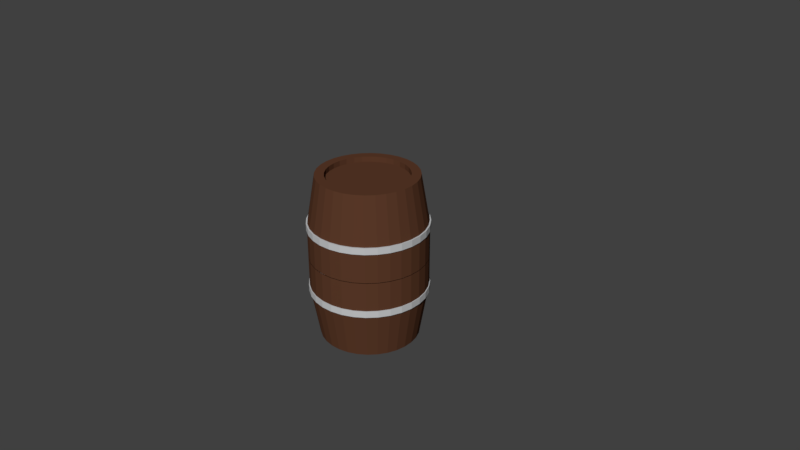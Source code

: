 # Source: barrel.blend  (saved by Blender 2.79.0; exported with 4.5.12 LTS)
import bpy
from mathutils import Matrix  # noqa: F401  (used for matrix-valued properties, if any)

bpy.ops.wm.read_factory_settings(use_empty=True)
scene = bpy.context.scene
scene.name = 'Scene'

# ---- collections
col_collection_1 = bpy.data.collections.new('Collection 1'); scene.collection.children.link(col_collection_1)

# ---- materials (node trees are filled in below, after node groups)
mat_wood = bpy.data.materials.new('Wood')
mat_wood.alpha_threshold = 0.0
mat_wood.use_transparent_shadow = False
mat_wood.diffuse_color = (0.1046, 0.04231, 0.02217, 1.0)
mat_wood.roughness = 0.5
mat_ring = bpy.data.materials.new('Ring')
mat_ring.alpha_threshold = 0.0
mat_ring.use_transparent_shadow = False
mat_ring.diffuse_color = (0.56, 0.57, 0.58, 1.0)
mat_ring.roughness = 0.5

# ---- material node trees

# ---- world
world_world = bpy.data.worlds.new('World'); scene.world = world_world
world_world.color = (0.05088, 0.05088, 0.05088)
world_world.use_sun_shadow = False
world_world.sun_shadow_jitter_overblur = 0.0
world_world.cycles.sampling_method = 'MANUAL'

# ---- cameras
cam_camera = bpy.data.cameras.new('Camera')
cam_camera.clip_end = 100.0
cam_camera.lens = 35.0
cam_camera.sensor_width = 32.0
cam_camera.sensor_height = 18.0
cam_camera.ortho_scale = 7.314
cam_camera.dof.focus_distance = 0.0
cam_camera.dof.aperture_fstop = 128.0

# ---- meshes
me_cylinder = bpy.data.meshes.new('Cylinder')
me_cylinder.from_pydata([(1.904e-08, 0.6634, 1.115), (0.1294, 0.6507, 1.115), (0.2539, 0.6129, 1.115), (0.3686, 0.5516, 1.115), (0.4691, 0.4691, 1.115), (0.5516, 0.3686, 1.115), (0.6129, 0.2539, 1.115), (0.6507, 0.1294, 1.115), (0.6634, 1.589e-07, 1.115), (0.6507, -0.1294, 1.115), (0.6129, -0.2539, 1.115), (0.5516, -0.3686, 1.115), (0.4691, -0.4691, 1.115), (0.3686, -0.5516, 1.115), (0.2539, -0.6129, 1.115), (0.1294, -0.6507, 1.115), (-1.971e-07, -0.6634, 1.115), (-0.1294, -0.6507, 1.115), (-0.2539, -0.6129, 1.115), (-0.3686, -0.5516, 1.115), (-0.4691, -0.4691, 1.115), (-0.5516, -0.3686, 1.115), (-0.6129, -0.2539, 1.115), (-0.6507, -0.1294, 1.115), (-0.6634, 7.494e-07, 1.115), (-0.6507, 0.1294, 1.115), (-0.6129, 0.2539, 1.115), (-0.5516, 0.3686, 1.115), (-0.4691, 0.4691, 1.115), (-0.3686, 0.5516, 1.115), (-0.2539, 0.6129, 1.115), (-0.1294, 0.6507, 1.115), (2.012e-09, 0.7789, 0.4382), (0.152, 0.7639, 0.4382), (0.2981, 0.7196, 0.4382), (0.4327, 0.6476, 0.4382), (0.5508, 0.5508, 0.4382), (0.6476, 0.4327, 0.4382), (0.7196, 0.2981, 0.4382), (0.7639, 0.152, 0.4382), (0.7789, 1.33e-07, 0.4382), (0.7639, -0.152, 0.4382), (0.7196, -0.2981, 0.4382), (0.6476, -0.4327, 0.4382), (0.5508, -0.5508, 0.4382), (0.4327, -0.6476, 0.4382), (0.2981, -0.7196, 0.4382), (0.152, -0.7639, 0.4382), (-2.518e-07, -0.7789, 0.4382), (-0.152, -0.7639, 0.4382), (-0.2981, -0.7196, 0.4382), (-0.4327, -0.6476, 0.4382), (-0.5508, -0.5508, 0.4382), (-0.6476, -0.4327, 0.4382), (-0.7196, -0.2981, 0.4382), (-0.7639, -0.152, 0.4382), (-0.7789, 8.263e-07, 0.4382), (-0.7639, 0.152, 0.4382), (-0.7196, 0.2981, 0.4382), (-0.6476, 0.4327, 0.4382), (-0.5508, 0.5508, 0.4382), (-0.4327, 0.6476, 0.4382), (-0.2981, 0.7196, 0.4382), (-0.152, 0.7639, 0.4382), (0.1055, 0.5303, 1.115), (3.56e-08, 0.5407, 1.115), (0.2069, 0.4995, 1.115), (0.3004, 0.4495, 1.115), (0.3823, 0.3823, 1.115), (0.4495, 0.3004, 1.115), (0.4995, 0.2069, 1.115), (0.5303, 0.1055, 1.115), (0.5407, 1.915e-07, 1.115), (0.5303, -0.1055, 1.115), (0.4995, -0.2069, 1.115), (0.4495, -0.3004, 1.115), (0.3823, -0.3823, 1.115), (0.3004, -0.4495, 1.115), (0.2069, -0.4995, 1.115), (0.1055, -0.5303, 1.115), (-1.406e-07, -0.5407, 1.115), (-0.1055, -0.5303, 1.115), (-0.2069, -0.4995, 1.115), (-0.3004, -0.4495, 1.115), (-0.3823, -0.3823, 1.115), (-0.4495, -0.3004, 1.115), (-0.4995, -0.2069, 1.115), (-0.5303, -0.1055, 1.115), (-0.5407, 6.727e-07, 1.115), (-0.5303, 0.1055, 1.115), (-0.4995, 0.2069, 1.115), (-0.4495, 0.3004, 1.115), (-0.3823, 0.3823, 1.115), (-0.3004, 0.4495, 1.115), (-0.2069, 0.4995, 1.115), (-0.1055, 0.5303, 1.115), (0.1055, 0.5303, 1.045), (3.599e-08, 0.5407, 1.045), (0.2069, 0.4995, 1.045), (0.3004, 0.4495, 1.045), (0.3823, 0.3823, 1.045), (0.4495, 0.3004, 1.045), (0.4995, 0.2069, 1.045), (0.5303, 0.1055, 1.045), (0.5407, 1.915e-07, 1.045), (0.5303, -0.1055, 1.045), (0.4995, -0.2069, 1.045), (0.4495, -0.3004, 1.045), (0.3823, -0.3823, 1.045), (0.3004, -0.4495, 1.045), (0.2069, -0.4995, 1.045), (0.1055, -0.5303, 1.045), (-1.402e-07, -0.5407, 1.045), (-0.1055, -0.5303, 1.045), (-0.2069, -0.4995, 1.045), (-0.3004, -0.4495, 1.045), (-0.3823, -0.3823, 1.045), (-0.4495, -0.3004, 1.045), (-0.4995, -0.2069, 1.045), (-0.5303, -0.1055, 1.045), (-0.5407, 6.727e-07, 1.045), (-0.5303, 0.1055, 1.045), (-0.4995, 0.2069, 1.045), (-0.4495, 0.3004, 1.045), (-0.3823, 0.3823, 1.045), (-0.3004, 0.4495, 1.045), (-0.2069, 0.4995, 1.045), (-0.1055, 0.5303, 1.045), (2.012e-09, 0.7789, 0.003128), (0.152, 0.7639, 0.003128), (0.2981, 0.7196, 0.003128), (0.4327, 0.6476, 0.003128), (0.5508, 0.5508, 0.003128), (0.6476, 0.4327, 0.003128), (0.7196, 0.2981, 0.003128), (0.7639, 0.152, 0.003128), (0.7789, 1.33e-07, 0.003128), (0.7639, -0.152, 0.003128), (0.7196, -0.2981, 0.003128), (0.6476, -0.4327, 0.003128), (0.5508, -0.5508, 0.003128), (0.4327, -0.6476, 0.003128), (0.2981, -0.7196, 0.003128), (0.152, -0.7639, 0.003128), (-2.518e-07, -0.7789, 0.003128), (-0.152, -0.7639, 0.003128), (-0.2981, -0.7196, 0.003128), (-0.4327, -0.6476, 0.003128), (-0.5508, -0.5508, 0.003128), (-0.6476, -0.4327, 0.003128), (-0.7196, -0.2981, 0.003128), (-0.7639, -0.152, 0.003128), (-0.7789, 8.263e-07, 0.003128), (-0.7639, 0.152, 0.003128), (-0.7196, 0.2981, 0.003128), (-0.6476, 0.4327, 0.003128), (-0.5508, 0.5508, 0.003128), (-0.4327, 0.6476, 0.003128), (-0.2981, 0.7196, 0.003128), (-0.152, 0.7639, 0.003128), (1.904e-08, 0.6634, -1.115), (0.1294, 0.6507, -1.115), (0.2539, 0.6129, -1.115), (0.3686, 0.5516, -1.115), (0.4691, 0.4691, -1.115), (0.5516, 0.3686, -1.115), (0.6129, 0.2539, -1.115), (0.6507, 0.1294, -1.115), (0.6634, 1.589e-07, -1.115), (0.6507, -0.1294, -1.115), (0.6129, -0.2539, -1.115), (0.5516, -0.3686, -1.115), (0.4691, -0.4691, -1.115), (0.3686, -0.5516, -1.115), (0.2539, -0.6129, -1.115), (0.1294, -0.6507, -1.115), (-1.971e-07, -0.6634, -1.115), (-0.1294, -0.6507, -1.115), (-0.2539, -0.6129, -1.115), (-0.3686, -0.5516, -1.115), (-0.4691, -0.4691, -1.115), (-0.5516, -0.3686, -1.115), (-0.6129, -0.2539, -1.115), (-0.6507, -0.1294, -1.115), (-0.6634, 7.494e-07, -1.115), (-0.6507, 0.1294, -1.115), (-0.6129, 0.2539, -1.115), (-0.5516, 0.3686, -1.115), (-0.4691, 0.4691, -1.115), (-0.3686, 0.5516, -1.115), (-0.2539, 0.6129, -1.115), (-0.1294, 0.6507, -1.115), (2.012e-09, 0.7789, -0.4382), (0.152, 0.7639, -0.4382), (0.2981, 0.7196, -0.4382), (0.4327, 0.6476, -0.4382), (0.5508, 0.5508, -0.4382), (0.6476, 0.4327, -0.4382), (0.7196, 0.2981, -0.4382), (0.7639, 0.152, -0.4382), (0.7789, 1.33e-07, -0.4382), (0.7639, -0.152, -0.4382), (0.7196, -0.2981, -0.4382), (0.6476, -0.4327, -0.4382), (0.5508, -0.5508, -0.4382), (0.4327, -0.6476, -0.4382), (0.2981, -0.7196, -0.4382), (0.152, -0.7639, -0.4382), (-2.518e-07, -0.7789, -0.4382), (-0.152, -0.7639, -0.4382), (-0.2981, -0.7196, -0.4382), (-0.4327, -0.6476, -0.4382), (-0.5508, -0.5508, -0.4382), (-0.6476, -0.4327, -0.4382), (-0.7196, -0.2981, -0.4382), (-0.7639, -0.152, -0.4382), (-0.7789, 8.263e-07, -0.4382), (-0.7639, 0.152, -0.4382), (-0.7196, 0.2981, -0.4382), (-0.6476, 0.4327, -0.4382), (-0.5508, 0.5508, -0.4382), (-0.4327, 0.6476, -0.4382), (-0.2981, 0.7196, -0.4382), (-0.152, 0.7639, -0.4382), (0.1055, 0.5303, -1.115), (3.56e-08, 0.5407, -1.115), (0.2069, 0.4995, -1.115), (0.3004, 0.4495, -1.115), (0.3823, 0.3823, -1.115), (0.4495, 0.3004, -1.115), (0.4995, 0.2069, -1.115), (0.5303, 0.1055, -1.115), (0.5407, 1.915e-07, -1.115), (0.5303, -0.1055, -1.115), (0.4995, -0.2069, -1.115), (0.4495, -0.3004, -1.115), (0.3823, -0.3823, -1.115), (0.3004, -0.4495, -1.115), (0.2069, -0.4995, -1.115), (0.1055, -0.5303, -1.115), (-1.406e-07, -0.5407, -1.115), (-0.1055, -0.5303, -1.115), (-0.2069, -0.4995, -1.115), (-0.3004, -0.4495, -1.115), (-0.3823, -0.3823, -1.115), (-0.4495, -0.3004, -1.115), (-0.4995, -0.2069, -1.115), (-0.5303, -0.1055, -1.115), (-0.5407, 6.727e-07, -1.115), (-0.5303, 0.1055, -1.115), (-0.4995, 0.2069, -1.115), (-0.4495, 0.3004, -1.115), (-0.3823, 0.3823, -1.115), (-0.3004, 0.4495, -1.115), (-0.2069, 0.4995, -1.115), (-0.1055, 0.5303, -1.115), (0.1055, 0.5303, -1.045), (3.599e-08, 0.5407, -1.045), (0.2069, 0.4995, -1.045), (0.3004, 0.4495, -1.045), (0.3823, 0.3823, -1.045), (0.4495, 0.3004, -1.045), (0.4995, 0.2069, -1.045), (0.5303, 0.1055, -1.045), (0.5407, 1.915e-07, -1.045), (0.5303, -0.1055, -1.045), (0.4995, -0.2069, -1.045), (0.4495, -0.3004, -1.045), (0.3823, -0.3823, -1.045), (0.3004, -0.4495, -1.045), (0.2069, -0.4995, -1.045), (0.1055, -0.5303, -1.045), (-1.402e-07, -0.5407, -1.045), (-0.1055, -0.5303, -1.045), (-0.2069, -0.4995, -1.045), (-0.3004, -0.4495, -1.045), (-0.3823, -0.3823, -1.045), (-0.4495, -0.3004, -1.045), (-0.4995, -0.2069, -1.045), (-0.5303, -0.1055, -1.045), (-0.5407, 6.727e-07, -1.045), (-0.5303, 0.1055, -1.045), (-0.4995, 0.2069, -1.045), (-0.4495, 0.3004, -1.045), (-0.3823, 0.3823, -1.045), (-0.3004, 0.4495, -1.045), (-0.2069, 0.4995, -1.045), (-0.1055, 0.5303, -1.045), (2.012e-09, 0.7789, -0.003128), (0.152, 0.7639, -0.003128), (0.2981, 0.7196, -0.003128), (0.4327, 0.6476, -0.003128), (0.5508, 0.5508, -0.003128), (0.6476, 0.4327, -0.003128), (0.7196, 0.2981, -0.003128), (0.7639, 0.152, -0.003128), (0.7789, 1.33e-07, -0.003128), (0.7639, -0.152, -0.003128), (0.7196, -0.2981, -0.003128), (0.6476, -0.4327, -0.003128), (0.5508, -0.5508, -0.003128), (0.4327, -0.6476, -0.003128), (0.2981, -0.7196, -0.003128), (0.152, -0.7639, -0.003128), (-2.518e-07, -0.7789, -0.003128), (-0.152, -0.7639, -0.003128), (-0.2981, -0.7196, -0.003128), (-0.4327, -0.6476, -0.003128), (-0.5508, -0.5508, -0.003128), (-0.6476, -0.4327, -0.003128), (-0.7196, -0.2981, -0.003128), (-0.7639, -0.152, -0.003128), (-0.7789, 8.263e-07, -0.003128), (-0.7639, 0.152, -0.003128), (-0.7196, 0.2981, -0.003128), (-0.6476, 0.4327, -0.003128), (-0.5508, 0.5508, -0.003128), (-0.4327, 0.6476, -0.003128), (-0.2981, 0.7196, -0.003128), (-0.152, 0.7639, -0.003128), (1.721e-15, 0.7904, -0.3919), (1.721e-15, 0.7904, -0.4811), (0.1542, 0.7752, -0.3919), (0.1542, 0.7752, -0.4811), (0.3025, 0.7302, -0.3919), (0.3025, 0.7302, -0.4811), (0.4391, 0.6572, -0.3919), (0.4391, 0.6572, -0.4811), (0.5589, 0.5589, -0.3919), (0.5589, 0.5589, -0.4811), (0.6572, 0.4391, -0.3919), (0.6572, 0.4391, -0.4811), (0.7302, 0.3025, -0.3919), (0.7302, 0.3025, -0.4811), (0.7752, 0.1542, -0.3919), (0.7752, 0.1542, -0.4811), (0.7904, 1.774e-07, -0.3919), (0.7904, 1.774e-07, -0.4811), (0.7752, -0.1542, -0.3919), (0.7752, -0.1542, -0.4811), (0.7302, -0.3025, -0.3919), (0.7302, -0.3025, -0.4811), (0.6572, -0.4391, -0.3919), (0.6572, -0.4391, -0.4811), (0.5589, -0.5589, -0.3919), (0.5589, -0.5589, -0.4811), (0.4391, -0.6572, -0.3919), (0.4391, -0.6572, -0.4811), (0.3025, -0.7302, -0.3919), (0.3025, -0.7302, -0.4811), (0.1542, -0.7752, -0.3919), (0.1542, -0.7752, -0.4811), (-2.575e-07, -0.7904, -0.3919), (-2.575e-07, -0.7904, -0.4811), (-0.1542, -0.7752, -0.3919), (-0.1542, -0.7752, -0.4811), (-0.3025, -0.7302, -0.3919), (-0.3025, -0.7302, -0.4811), (-0.4391, -0.6572, -0.3919), (-0.4391, -0.6572, -0.4811), (-0.5589, -0.5589, -0.3919), (-0.5589, -0.5589, -0.4811), (-0.6572, -0.4391, -0.3919), (-0.6572, -0.4391, -0.4811), (-0.7302, -0.3025, -0.3919), (-0.7302, -0.3025, -0.4811), (-0.7752, -0.1542, -0.3919), (-0.7752, -0.1542, -0.4811), (-0.7904, 8.809e-07, -0.3919), (-0.7904, 8.809e-07, -0.4811), (-0.7752, 0.1542, -0.3919), (-0.7752, 0.1542, -0.4811), (-0.7302, 0.3025, -0.3919), (-0.7302, 0.3025, -0.4811), (-0.6572, 0.4391, -0.3919), (-0.6572, 0.4391, -0.4811), (-0.5589, 0.5589, -0.3919), (-0.5589, 0.5589, -0.4811), (-0.4391, 0.6572, -0.3919), (-0.4391, 0.6572, -0.4811), (-0.3025, 0.7302, -0.3919), (-0.3025, 0.7302, -0.4811), (-0.1542, 0.7752, -0.3919), (-0.1542, 0.7752, -0.4811), (0.0, 0.7904, 0.4842), (0.0, 0.7904, 0.395), (0.1542, 0.7752, 0.4842), (0.1542, 0.7752, 0.395), (0.3025, 0.7302, 0.4842), (0.3025, 0.7302, 0.395), (0.4391, 0.6572, 0.4842), (0.4391, 0.6572, 0.395), (0.5589, 0.5589, 0.4842), (0.5589, 0.5589, 0.395), (0.6572, 0.4391, 0.4842), (0.6572, 0.4391, 0.395), (0.7302, 0.3025, 0.4842), (0.7302, 0.3025, 0.395), (0.7752, 0.1542, 0.4842), (0.7752, 0.1542, 0.395), (0.7904, 5.967e-08, 0.4842), (0.7904, 5.967e-08, 0.395), (0.7752, -0.1542, 0.4842), (0.7752, -0.1542, 0.395), (0.7302, -0.3025, 0.4842), (0.7302, -0.3025, 0.395), (0.6572, -0.4391, 0.4842), (0.6572, -0.4391, 0.395), (0.5589, -0.5589, 0.4842), (0.5589, -0.5589, 0.395), (0.4391, -0.6572, 0.4842), (0.4391, -0.6572, 0.395), (0.3025, -0.7302, 0.4842), (0.3025, -0.7302, 0.395), (0.1542, -0.7752, 0.4842), (0.1542, -0.7752, 0.395), (-2.575e-07, -0.7904, 0.4842), (-2.575e-07, -0.7904, 0.395), (-0.1542, -0.7752, 0.4842), (-0.1542, -0.7752, 0.395), (-0.3025, -0.7302, 0.4842), (-0.3025, -0.7302, 0.395), (-0.4391, -0.6572, 0.4842), (-0.4391, -0.6572, 0.395), (-0.5589, -0.5589, 0.4842), (-0.5589, -0.5589, 0.395), (-0.6572, -0.4391, 0.4842), (-0.6572, -0.4391, 0.395), (-0.7302, -0.3025, 0.4842), (-0.7302, -0.3025, 0.395), (-0.7752, -0.1542, 0.4842), (-0.7752, -0.1542, 0.395), (-0.7904, 7.632e-07, 0.4842), (-0.7904, 7.632e-07, 0.395), (-0.7752, 0.1542, 0.4842), (-0.7752, 0.1542, 0.395), (-0.7302, 0.3025, 0.4842), (-0.7302, 0.3025, 0.395), (-0.6572, 0.4391, 0.4842), (-0.6572, 0.4391, 0.395), (-0.5589, 0.5589, 0.4842), (-0.5589, 0.5589, 0.395), (-0.4391, 0.6572, 0.4842), (-0.4391, 0.6572, 0.395), (-0.3025, 0.7302, 0.4842), (-0.3025, 0.7302, 0.395), (-0.1542, 0.7752, 0.4842), (-0.1542, 0.7752, 0.395)], [], [(32, 0, 1, 33), (33, 1, 2, 34), (34, 2, 3, 35), (35, 3, 4, 36), (36, 4, 5, 37), (37, 5, 6, 38), (38, 6, 7, 39), (39, 7, 8, 40), (40, 8, 9, 41), (41, 9, 10, 42), (42, 10, 11, 43), (43, 11, 12, 44), (44, 12, 13, 45), (45, 13, 14, 46), (46, 14, 15, 47), (47, 15, 16, 48), (48, 16, 17, 49), (49, 17, 18, 50), (50, 18, 19, 51), (51, 19, 20, 52), (52, 20, 21, 53), (53, 21, 22, 54), (54, 22, 23, 55), (55, 23, 24, 56), (56, 24, 25, 57), (57, 25, 26, 58), (58, 26, 27, 59), (59, 27, 28, 60), (60, 28, 29, 61), (61, 29, 30, 62), (5, 4, 68, 69), (62, 30, 31, 63), (63, 31, 0, 32), (159, 63, 32, 128), (158, 62, 63, 159), (157, 61, 62, 158), (156, 60, 61, 157), (155, 59, 60, 156), (154, 58, 59, 155), (153, 57, 58, 154), (152, 56, 57, 153), (151, 55, 56, 152), (150, 54, 55, 151), (149, 53, 54, 150), (148, 52, 53, 149), (147, 51, 52, 148), (146, 50, 51, 147), (145, 49, 50, 146), (144, 48, 49, 145), (143, 47, 48, 144), (142, 46, 47, 143), (141, 45, 46, 142), (140, 44, 45, 141), (139, 43, 44, 140), (138, 42, 43, 139), (137, 41, 42, 138), (136, 40, 41, 137), (135, 39, 40, 136), (134, 38, 39, 135), (133, 37, 38, 134), (132, 36, 37, 133), (131, 35, 36, 132), (130, 34, 35, 131), (129, 33, 34, 130), (128, 32, 33, 129), (69, 68, 100, 101), (14, 13, 77, 78), (23, 22, 86, 87), (1, 0, 65, 64), (0, 31, 95, 65), (10, 9, 73, 74), (19, 18, 82, 83), (28, 27, 91, 92), (6, 5, 69, 70), (15, 14, 78, 79), (24, 23, 87, 88), (2, 1, 64, 66), (11, 10, 74, 75), (20, 19, 83, 84), (29, 28, 92, 93), (7, 6, 70, 71), (16, 15, 79, 80), (25, 24, 88, 89), (3, 2, 66, 67), (12, 11, 75, 76), (21, 20, 84, 85), (30, 29, 93, 94), (8, 7, 71, 72), (17, 16, 80, 81), (26, 25, 89, 90), (4, 3, 67, 68), (13, 12, 76, 77), (22, 21, 85, 86), (31, 30, 94, 95), (9, 8, 72, 73), (18, 17, 81, 82), (27, 26, 90, 91), (96, 97, 127, 126, 125, 124, 123, 122, 121, 120, 119, 118, 117, 116, 115, 114, 113, 112, 111, 110, 109, 108, 107, 106, 105, 104, 103, 102, 101, 100, 99, 98), (65, 95, 127, 97), (83, 82, 114, 115), (70, 69, 101, 102), (84, 83, 115, 116), (71, 70, 102, 103), (85, 84, 116, 117), (72, 71, 103, 104), (86, 85, 117, 118), (73, 72, 104, 105), (87, 86, 118, 119), (74, 73, 105, 106), (88, 87, 119, 120), (75, 74, 106, 107), (89, 88, 120, 121), (76, 75, 107, 108), (90, 89, 121, 122), (77, 76, 108, 109), (91, 90, 122, 123), (78, 77, 109, 110), (64, 65, 97, 96), (92, 91, 123, 124), (79, 78, 110, 111), (66, 64, 96, 98), (93, 92, 124, 125), (80, 79, 111, 112), (67, 66, 98, 99), (94, 93, 125, 126), (81, 80, 112, 113), (68, 67, 99, 100), (95, 94, 126, 127), (82, 81, 113, 114), (192, 193, 161, 160), (193, 194, 162, 161), (194, 195, 163, 162), (195, 196, 164, 163), (196, 197, 165, 164), (197, 198, 166, 165), (198, 199, 167, 166), (199, 200, 168, 167), (200, 201, 169, 168), (201, 202, 170, 169), (202, 203, 171, 170), (203, 204, 172, 171), (204, 205, 173, 172), (205, 206, 174, 173), (206, 207, 175, 174), (207, 208, 176, 175), (208, 209, 177, 176), (209, 210, 178, 177), (210, 211, 179, 178), (211, 212, 180, 179), (212, 213, 181, 180), (213, 214, 182, 181), (214, 215, 183, 182), (215, 216, 184, 183), (216, 217, 185, 184), (217, 218, 186, 185), (218, 219, 187, 186), (219, 220, 188, 187), (220, 221, 189, 188), (221, 222, 190, 189), (165, 229, 228, 164), (222, 223, 191, 190), (223, 192, 160, 191), (319, 288, 192, 223), (318, 319, 223, 222), (317, 318, 222, 221), (316, 317, 221, 220), (315, 316, 220, 219), (314, 315, 219, 218), (313, 314, 218, 217), (312, 313, 217, 216), (311, 312, 216, 215), (310, 311, 215, 214), (309, 310, 214, 213), (308, 309, 213, 212), (307, 308, 212, 211), (306, 307, 211, 210), (305, 306, 210, 209), (304, 305, 209, 208), (303, 304, 208, 207), (302, 303, 207, 206), (301, 302, 206, 205), (300, 301, 205, 204), (299, 300, 204, 203), (298, 299, 203, 202), (297, 298, 202, 201), (296, 297, 201, 200), (295, 296, 200, 199), (294, 295, 199, 198), (293, 294, 198, 197), (292, 293, 197, 196), (291, 292, 196, 195), (290, 291, 195, 194), (289, 290, 194, 193), (288, 289, 193, 192), (229, 261, 260, 228), (174, 238, 237, 173), (183, 247, 246, 182), (161, 224, 225, 160), (160, 225, 255, 191), (170, 234, 233, 169), (179, 243, 242, 178), (188, 252, 251, 187), (166, 230, 229, 165), (175, 239, 238, 174), (184, 248, 247, 183), (162, 226, 224, 161), (171, 235, 234, 170), (180, 244, 243, 179), (189, 253, 252, 188), (167, 231, 230, 166), (176, 240, 239, 175), (185, 249, 248, 184), (163, 227, 226, 162), (172, 236, 235, 171), (181, 245, 244, 180), (190, 254, 253, 189), (168, 232, 231, 167), (177, 241, 240, 176), (186, 250, 249, 185), (164, 228, 227, 163), (173, 237, 236, 172), (182, 246, 245, 181), (191, 255, 254, 190), (169, 233, 232, 168), (178, 242, 241, 177), (187, 251, 250, 186), (256, 258, 259, 260, 261, 262, 263, 264, 265, 266, 267, 268, 269, 270, 271, 272, 273, 274, 275, 276, 277, 278, 279, 280, 281, 282, 283, 284, 285, 286, 287, 257), (225, 257, 287, 255), (243, 275, 274, 242), (230, 262, 261, 229), (244, 276, 275, 243), (231, 263, 262, 230), (245, 277, 276, 244), (232, 264, 263, 231), (246, 278, 277, 245), (233, 265, 264, 232), (247, 279, 278, 246), (234, 266, 265, 233), (248, 280, 279, 247), (235, 267, 266, 234), (249, 281, 280, 248), (236, 268, 267, 235), (250, 282, 281, 249), (237, 269, 268, 236), (251, 283, 282, 250), (238, 270, 269, 237), (224, 256, 257, 225), (252, 284, 283, 251), (239, 271, 270, 238), (226, 258, 256, 224), (253, 285, 284, 252), (240, 272, 271, 239), (227, 259, 258, 226), (254, 286, 285, 253), (241, 273, 272, 240), (228, 260, 259, 227), (255, 287, 286, 254), (242, 274, 273, 241), (320, 321, 323, 322), (322, 323, 325, 324), (324, 325, 327, 326), (326, 327, 329, 328), (328, 329, 331, 330), (330, 331, 333, 332), (332, 333, 335, 334), (334, 335, 337, 336), (336, 337, 339, 338), (338, 339, 341, 340), (340, 341, 343, 342), (342, 343, 345, 344), (344, 345, 347, 346), (346, 347, 349, 348), (348, 349, 351, 350), (350, 351, 353, 352), (352, 353, 355, 354), (354, 355, 357, 356), (356, 357, 359, 358), (358, 359, 361, 360), (360, 361, 363, 362), (362, 363, 365, 364), (364, 365, 367, 366), (366, 367, 369, 368), (368, 369, 371, 370), (370, 371, 373, 372), (372, 373, 375, 374), (374, 375, 377, 376), (376, 377, 379, 378), (378, 379, 381, 380), (323, 321, 383, 381, 379, 377, 375, 373, 371, 369, 367, 365, 363, 361, 359, 357, 355, 353, 351, 349, 347, 345, 343, 341, 339, 337, 335, 333, 331, 329, 327, 325), (380, 381, 383, 382), (382, 383, 321, 320), (320, 322, 324, 326, 328, 330, 332, 334, 336, 338, 340, 342, 344, 346, 348, 350, 352, 354, 356, 358, 360, 362, 364, 366, 368, 370, 372, 374, 376, 378, 380, 382), (384, 385, 387, 386), (386, 387, 389, 388), (388, 389, 391, 390), (390, 391, 393, 392), (392, 393, 395, 394), (394, 395, 397, 396), (396, 397, 399, 398), (398, 399, 401, 400), (400, 401, 403, 402), (402, 403, 405, 404), (404, 405, 407, 406), (406, 407, 409, 408), (408, 409, 411, 410), (410, 411, 413, 412), (412, 413, 415, 414), (414, 415, 417, 416), (416, 417, 419, 418), (418, 419, 421, 420), (420, 421, 423, 422), (422, 423, 425, 424), (424, 425, 427, 426), (426, 427, 429, 428), (428, 429, 431, 430), (430, 431, 433, 432), (432, 433, 435, 434), (434, 435, 437, 436), (436, 437, 439, 438), (438, 439, 441, 440), (440, 441, 443, 442), (442, 443, 445, 444), (387, 385, 447, 445, 443, 441, 439, 437, 435, 433, 431, 429, 427, 425, 423, 421, 419, 417, 415, 413, 411, 409, 407, 405, 403, 401, 399, 397, 395, 393, 391, 389), (444, 445, 447, 446), (446, 447, 385, 384), (384, 386, 388, 390, 392, 394, 396, 398, 400, 402, 404, 406, 408, 410, 412, 414, 416, 418, 420, 422, 424, 426, 428, 430, 432, 434, 436, 438, 440, 442, 444, 446)])
me_cylinder.polygons.foreach_set('material_index', [0, 0, 0, 0, 0, 0, 0, 0, 0, 0, 0, 0, 0, 0, 0, 0, 0, 0, 0, 0, 0, 0, 0, 0, 0, 0, 0, 0, 0, 0, 0, 0, 0, 0, 0, 0, 0, 0, 0, 0, 0, 0, 0, 0, 0, 0, 0, 0, 0, 0, 0, 0, 0, 0, 0, 0, 0, 0, 0, 0, 0, 0, 0, 0, 0, 0, 0, 0, 0, 0, 0, 0, 0, 0, 0, 0, 0, 0, 0, 0, 0, 0, 0, 0, 0, 0, 0, 0, 0, 0, 0, 0, 0, 0, 0, 0, 0, 0, 0, 0, 0, 0, 0, 0, 0, 0, 0, 0, 0, 0, 0, 0, 0, 0, 0, 0, 0, 0, 0, 0, 0, 0, 0, 0, 0, 0, 0, 0, 0, 0, 0, 0, 0, 0, 0, 0, 0, 0, 0, 0, 0, 0, 0, 0, 0, 0, 0, 0, 0, 0, 0, 0, 0, 0, 0, 0, 0, 0, 0, 0, 0, 0, 0, 0, 0, 0, 0, 0, 0, 0, 0, 0, 0, 0, 0, 0, 0, 0, 0, 0, 0, 0, 0, 0, 0, 0, 0, 0, 0, 0, 0, 0, 0, 0, 0, 0, 0, 0, 0, 0, 0, 0, 0, 0, 0, 0, 0, 0, 0, 0, 0, 0, 0, 0, 0, 0, 0, 0, 0, 0, 0, 0, 0, 0, 0, 0, 0, 0, 0, 0, 0, 0, 0, 0, 0, 0, 0, 0, 0, 0, 0, 0, 0, 0, 0, 0, 0, 0, 0, 0, 0, 0, 0, 0, 0, 0, 0, 0, 1, 1, 1, 1, 1, 1, 1, 1, 1, 1, 1, 1, 1, 1, 1, 1, 1, 1, 1, 1, 1, 1, 1, 1, 1, 1, 1, 1, 1, 1, 1, 1, 1, 1, 1, 1, 1, 1, 1, 1, 1, 1, 1, 1, 1, 1, 1, 1, 1, 1, 1, 1, 1, 1, 1, 1, 1, 1, 1, 1, 1, 1, 1, 1, 1, 1, 1, 1])
me_cylinder.materials.append(mat_wood)
me_cylinder.materials.append(mat_ring)
me_cylinder.use_remesh_preserve_volume = False
me_cylinder.use_remesh_preserve_attributes = False
me_cylinder.use_mirror_vertex_groups = False
me_cylinder.update()

# ---- objects
ob_barrel = bpy.data.objects.new('Barrel', me_cylinder)
ob_camera = bpy.data.objects.new('Camera', cam_camera)

# ---- transforms, parenting, visibility, modifiers, constraints
ob_barrel.location = (0.0, 0.0, 0.01062)
ob_barrel.lineart.crease_threshold = 0.0
ob_camera.location = (7.481, -6.508, 5.344)
ob_camera.rotation_euler = (1.109, 0.0, 0.8149)
ob_camera.lock_rotations_4d = False
ob_camera.empty_display_type = 'ARROWS'
ob_camera.color = (0.0, 0.0, 0.0, 0.0)
ob_camera.display_type = 'WIRE'
ob_camera.lineart.crease_threshold = 0.0

# ---- collection membership
col_collection_1.objects.link(ob_barrel)
col_collection_1.objects.link(ob_camera)

# ---- scene / render settings (as saved in the file)
scene.camera = ob_camera
scene.frame_start = 1; scene.frame_end = 250; scene.frame_set(1)
scene.render.engine = 'BLENDER_EEVEE_NEXT'
scene.render.resolution_percentage = 50
scene.render.dither_intensity = 0.0
scene.cycles.use_denoising = False
scene.cycles.samples = 128
scene.cycles.sampling_pattern = 'TABULATED_SOBOL'
scene.cycles.use_adaptive_sampling = False
scene.cycles.use_light_tree = False
scene.cycles.blur_glossy = 0.0
scene.cycles.sample_clamp_indirect = 0.0
scene.view_settings.view_transform = 'Standard'
bpy.context.view_layer.update()

# ---- added for rendering (the .blend has no usable light): sun
light_auto_sun = bpy.data.lights.new('AutoSun', 'SUN')
light_auto_sun.energy = 3.0
light_auto_sun.angle = 0.0523599
ob_auto_sun = bpy.data.objects.new('AutoSun', light_auto_sun)
scene.collection.objects.link(ob_auto_sun)
ob_auto_sun.rotation_euler = (0.872665, 0.174533, 0.523599)
bpy.context.view_layer.update()
